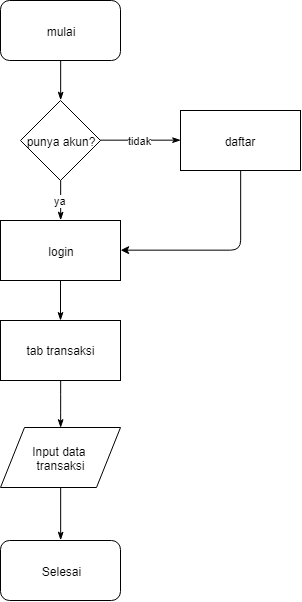

The diagram above was exported from draw.io. Its source (the exported page's mxGraphModel, read from the mxfile embedded in the PNG):
<mxGraphModel dx="1079" dy="532" grid="1" gridSize="10" guides="1" tooltips="1" connect="1" arrows="1" fold="1" page="1" pageScale="1" pageWidth="827" pageHeight="1169" math="0" shadow="0">
  <root>
    <mxCell id="fmBff5kbD_EwgnITcxUM-0" />
    <mxCell id="fmBff5kbD_EwgnITcxUM-1" parent="fmBff5kbD_EwgnITcxUM-0" />
    <mxCell id="fmBff5kbD_EwgnITcxUM-4" value="" style="edgeStyle=orthogonalEdgeStyle;rounded=1;orthogonalLoop=1;jettySize=auto;html=1;endArrow=none;endFill=0;startArrow=classicThin;startFill=1;entryX=0.5;entryY=1;entryDx=0;entryDy=0;exitX=0.5;exitY=0;exitDx=0;exitDy=0;" edge="1" parent="fmBff5kbD_EwgnITcxUM-1" source="fmBff5kbD_EwgnITcxUM-5" target="fmBff5kbD_EwgnITcxUM-2">
      <mxGeometry relative="1" as="geometry">
        <mxPoint x="150" y="140" as="sourcePoint" />
        <mxPoint x="80" y="160" as="targetPoint" />
        <Array as="points" />
      </mxGeometry>
    </mxCell>
    <mxCell id="fmBff5kbD_EwgnITcxUM-2" value="mulai" style="rounded=1;whiteSpace=wrap;html=1;" vertex="1" parent="fmBff5kbD_EwgnITcxUM-1">
      <mxGeometry x="20" y="20" width="120" height="60" as="geometry" />
    </mxCell>
    <mxCell id="fmBff5kbD_EwgnITcxUM-7" value="tidak" style="edgeStyle=orthogonalEdgeStyle;rounded=1;orthogonalLoop=1;jettySize=auto;html=1;endArrow=classicThin;endFill=1;entryX=0;entryY=0.5;entryDx=0;entryDy=0;" edge="1" parent="fmBff5kbD_EwgnITcxUM-1" source="fmBff5kbD_EwgnITcxUM-5" target="fmBff5kbD_EwgnITcxUM-8">
      <mxGeometry relative="1" as="geometry">
        <mxPoint x="200" y="200" as="targetPoint" />
      </mxGeometry>
    </mxCell>
    <mxCell id="fmBff5kbD_EwgnITcxUM-10" value="ya" style="edgeStyle=orthogonalEdgeStyle;rounded=1;orthogonalLoop=1;jettySize=auto;html=1;endArrow=classicThin;endFill=1;" edge="1" parent="fmBff5kbD_EwgnITcxUM-1" source="fmBff5kbD_EwgnITcxUM-5">
      <mxGeometry relative="1" as="geometry">
        <mxPoint x="80" y="240" as="targetPoint" />
        <Array as="points">
          <mxPoint x="80" y="240" />
          <mxPoint x="80" y="240" />
        </Array>
      </mxGeometry>
    </mxCell>
    <mxCell id="fmBff5kbD_EwgnITcxUM-5" value="punya akun?" style="rhombus;whiteSpace=wrap;html=1;" vertex="1" parent="fmBff5kbD_EwgnITcxUM-1">
      <mxGeometry x="40" y="120" width="80" height="80" as="geometry" />
    </mxCell>
    <mxCell id="fmBff5kbD_EwgnITcxUM-13" value="" style="edgeStyle=orthogonalEdgeStyle;rounded=1;orthogonalLoop=1;jettySize=auto;html=1;endArrow=none;endFill=0;startArrow=classic;startFill=1;exitX=1;exitY=0.5;exitDx=0;exitDy=0;entryX=0.5;entryY=1;entryDx=0;entryDy=0;" edge="1" parent="fmBff5kbD_EwgnITcxUM-1" source="fmBff5kbD_EwgnITcxUM-11" target="fmBff5kbD_EwgnITcxUM-8">
      <mxGeometry relative="1" as="geometry">
        <mxPoint x="350" y="300" as="targetPoint" />
        <Array as="points">
          <mxPoint x="260" y="270" />
        </Array>
      </mxGeometry>
    </mxCell>
    <mxCell id="fmBff5kbD_EwgnITcxUM-8" value="daftar" style="rounded=0;whiteSpace=wrap;html=1;" vertex="1" parent="fmBff5kbD_EwgnITcxUM-1">
      <mxGeometry x="200" y="130" width="120" height="60" as="geometry" />
    </mxCell>
    <mxCell id="fmBff5kbD_EwgnITcxUM-15" value="" style="edgeStyle=orthogonalEdgeStyle;rounded=1;orthogonalLoop=1;jettySize=auto;html=1;startArrow=none;startFill=0;endArrow=classicThin;endFill=1;" edge="1" parent="fmBff5kbD_EwgnITcxUM-1" source="fmBff5kbD_EwgnITcxUM-11" target="fmBff5kbD_EwgnITcxUM-14">
      <mxGeometry relative="1" as="geometry" />
    </mxCell>
    <mxCell id="fmBff5kbD_EwgnITcxUM-11" value="login" style="rounded=0;whiteSpace=wrap;html=1;" vertex="1" parent="fmBff5kbD_EwgnITcxUM-1">
      <mxGeometry x="20" y="240" width="120" height="60" as="geometry" />
    </mxCell>
    <mxCell id="fmBff5kbD_EwgnITcxUM-18" value="" style="edgeStyle=orthogonalEdgeStyle;rounded=1;orthogonalLoop=1;jettySize=auto;html=1;startArrow=none;startFill=0;endArrow=classicThin;endFill=1;entryX=0.5;entryY=0;entryDx=0;entryDy=0;" edge="1" parent="fmBff5kbD_EwgnITcxUM-1" source="fmBff5kbD_EwgnITcxUM-14" target="xWdW3dqVbvf_Xvaex7bY-1">
      <mxGeometry relative="1" as="geometry">
        <mxPoint x="80.16666666666674" y="437.16666666666674" as="targetPoint" />
      </mxGeometry>
    </mxCell>
    <mxCell id="fmBff5kbD_EwgnITcxUM-14" value="tab transaksi" style="rounded=0;whiteSpace=wrap;html=1;" vertex="1" parent="fmBff5kbD_EwgnITcxUM-1">
      <mxGeometry x="20" y="340" width="120" height="60" as="geometry" />
    </mxCell>
    <mxCell id="GDRzTQ0ROABKpnLbnosR-1" value="Selesai" style="rounded=1;whiteSpace=wrap;html=1;" vertex="1" parent="fmBff5kbD_EwgnITcxUM-1">
      <mxGeometry x="20" y="560" width="120" height="60" as="geometry" />
    </mxCell>
    <mxCell id="xWdW3dqVbvf_Xvaex7bY-2" style="edgeStyle=orthogonalEdgeStyle;rounded=1;orthogonalLoop=1;jettySize=auto;html=1;exitX=0.5;exitY=1;exitDx=0;exitDy=0;startArrow=none;startFill=0;endArrow=classicThin;endFill=1;entryX=0.5;entryY=0;entryDx=0;entryDy=0;" edge="1" parent="fmBff5kbD_EwgnITcxUM-1" source="xWdW3dqVbvf_Xvaex7bY-1" target="GDRzTQ0ROABKpnLbnosR-1">
      <mxGeometry relative="1" as="geometry">
        <mxPoint x="80" y="550" as="targetPoint" />
      </mxGeometry>
    </mxCell>
    <mxCell id="xWdW3dqVbvf_Xvaex7bY-1" value="Input data &lt;br&gt;transaksi" style="shape=parallelogram;perimeter=parallelogramPerimeter;whiteSpace=wrap;html=1;" vertex="1" parent="fmBff5kbD_EwgnITcxUM-1">
      <mxGeometry x="20" y="447" width="120" height="60" as="geometry" />
    </mxCell>
  </root>
</mxGraphModel>